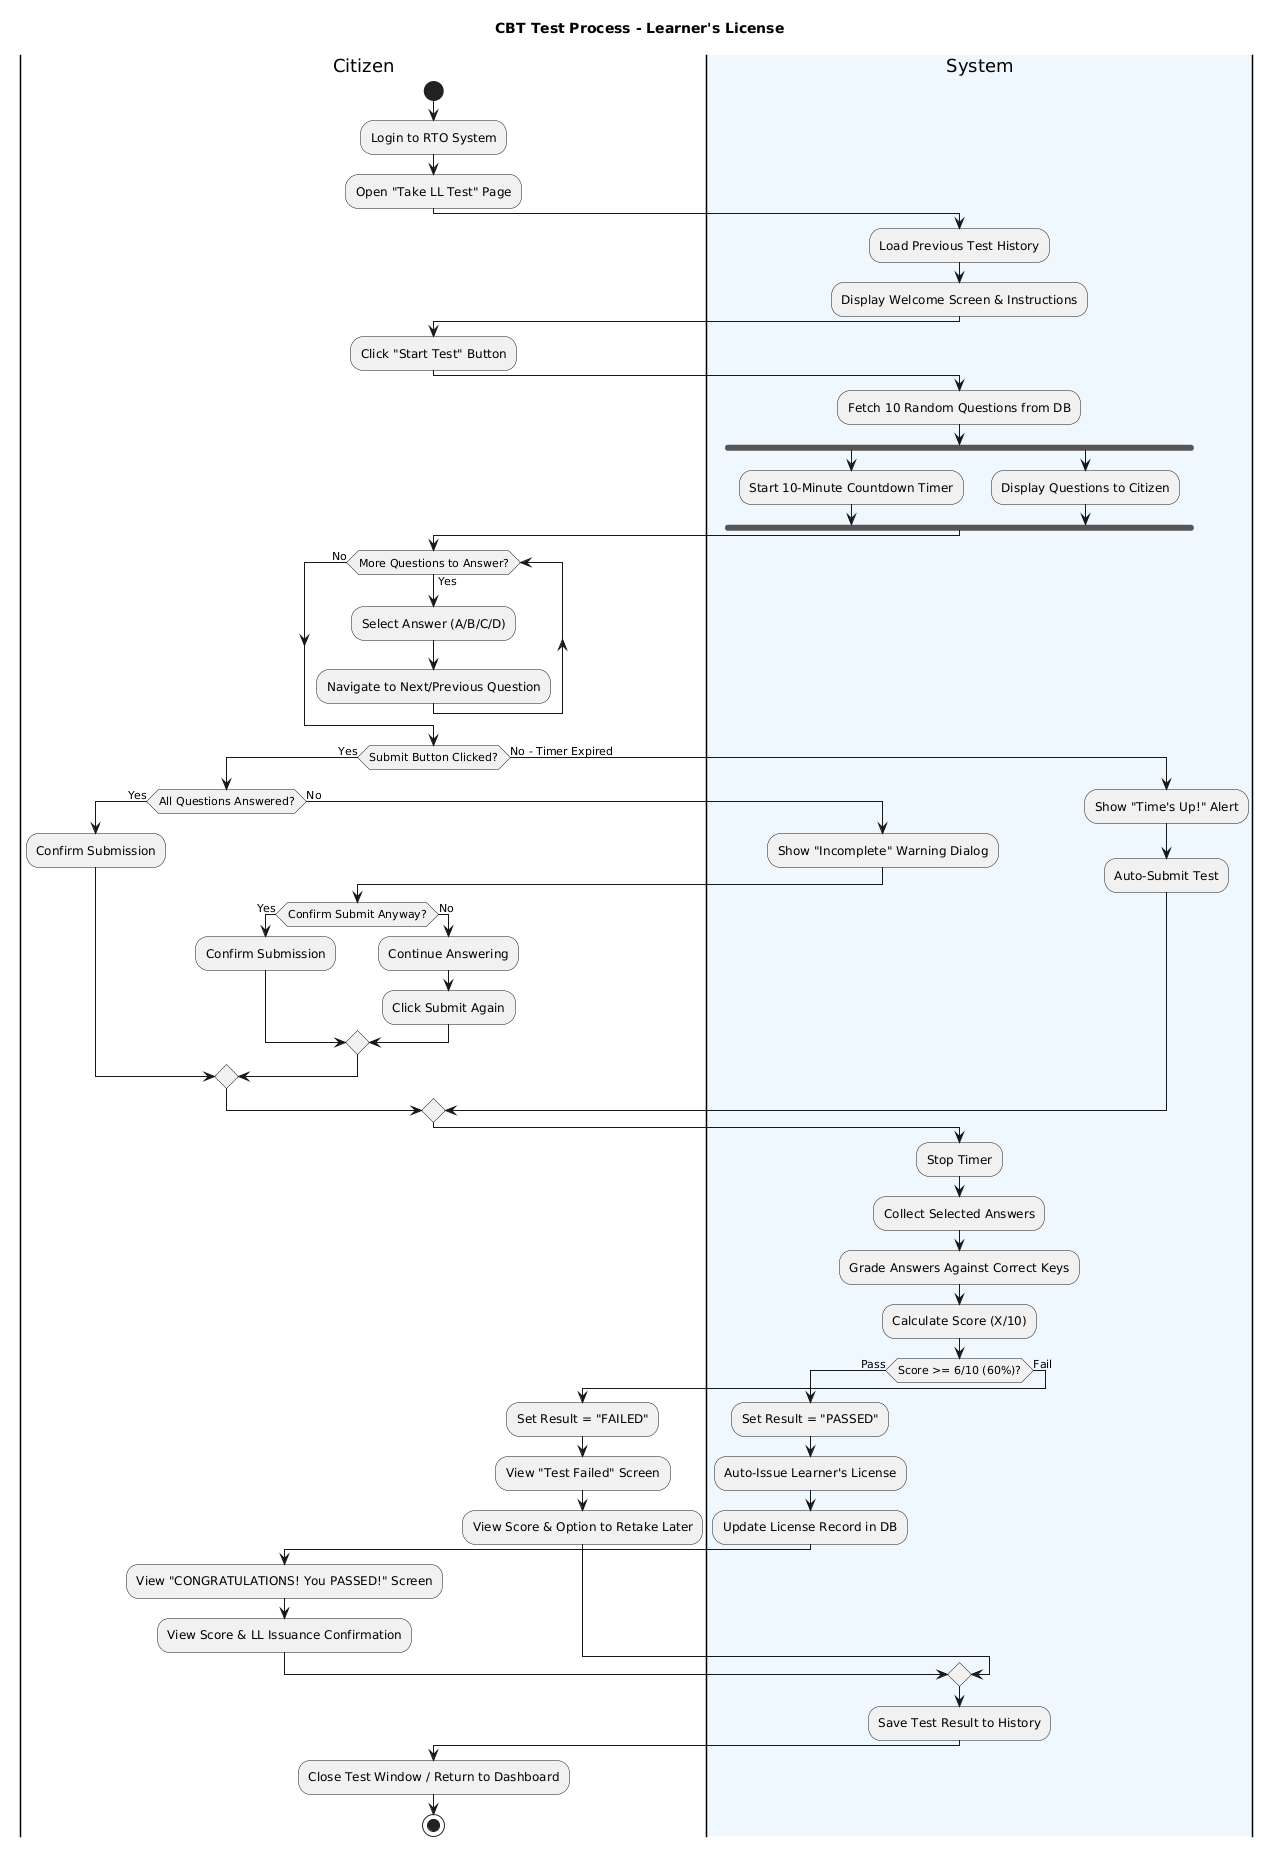

The diagram above was rendered by PlantUML. Its source (embedded in the PNG):
@startuml
title CBT Test Process - Learner's License

|Citizen|
start
:Login to RTO System;
:Open "Take LL Test" Page;

|#F0F8FF|System|
:Load Previous Test History;
:Display Welcome Screen & Instructions;

|Citizen|
:Click "Start Test" Button;

|#F0F8FF|System|
:Fetch 10 Random Questions from DB;

fork
  :Start 10-Minute Countdown Timer;
fork again
  :Display Questions to Citizen;
end fork

|Citizen|
while (More Questions to Answer?) is (Yes)
  :Select Answer (A/B/C/D);
  :Navigate to Next/Previous Question;
endwhile (No)

if (Submit Button Clicked?) then (Yes)
  if (All Questions Answered?) then (Yes)
    :Confirm Submission;
  else (No)
    |#F0F8FF|System|
    :Show "Incomplete" Warning Dialog;
    |Citizen|
    if (Confirm Submit Anyway?) then (Yes)
      :Confirm Submission;
    else (No)
      :Continue Answering;
      :Click Submit Again;
    endif
  endif
else (No - Timer Expired)
  |#F0F8FF|System|
  :Show "Time's Up!" Alert;
  :Auto-Submit Test;
endif

|#F0F8FF|System|
:Stop Timer;
:Collect Selected Answers;
:Grade Answers Against Correct Keys;
:Calculate Score (X/10);

if (Score >= 6/10 (60%)?) then (Pass)
  :Set Result = "PASSED";
  :Auto-Issue Learner's License;
  :Update License Record in DB;
  |Citizen|
  :View "CONGRATULATIONS! You PASSED!" Screen;
  :View Score & LL Issuance Confirmation;
else (Fail)
  :Set Result = "FAILED";
  |Citizen|
  :View "Test Failed" Screen;
  :View Score & Option to Retake Later;
endif

|#F0F8FF|System|
:Save Test Result to History;

|Citizen|
:Close Test Window / Return to Dashboard;
stop
@enduml